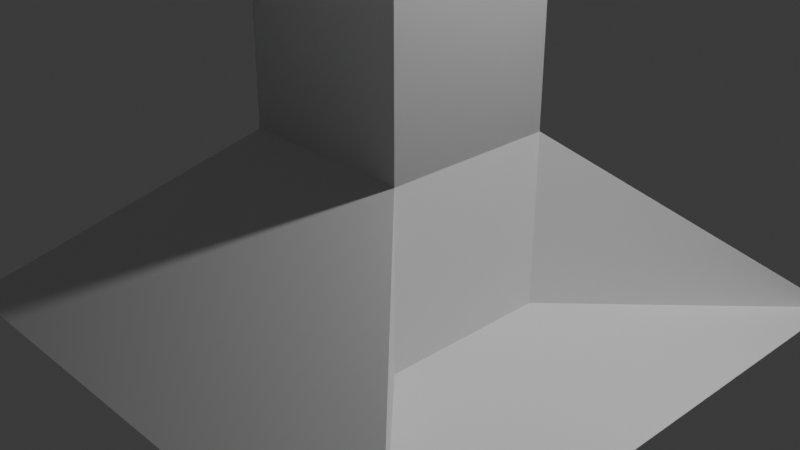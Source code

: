 # Source: aweczkanaulice.blend  (saved by Blender 4.3.34; exported with 4.5.12 LTS)
import bpy
from mathutils import Matrix  # noqa: F401  (used for matrix-valued properties, if any)

bpy.ops.wm.read_factory_settings(use_empty=True)
scene = bpy.context.scene
scene.name = 'Scene'

# ---- collections
col_collection = bpy.data.collections.new('Collection'); scene.collection.children.link(col_collection)

# ---- materials (node trees are filled in below, after node groups)
mat_material = bpy.data.materials.new('Material')
mat_material.alpha_threshold = 0.0
mat_material.roughness = 0.5
mat_material.line_color = (0.0, 0.0, 0.0, 1.0)

# ---- material node trees
mat_material.use_nodes = True; mat_material.node_tree.nodes.clear()
_N = mat_material.node_tree.nodes; _L = mat_material.node_tree.links
n0 = _N.new('ShaderNodeOutputMaterial'); n0.name = 'Material Output'; n0.location = (300, 300)
n1 = _N.new('ShaderNodeBsdfPrincipled'); n1.name = 'Principled BSDF'; n1.location = (10, 300)
n1.inputs[3].default_value = 1.45
_L.new(n1.outputs[0], n0.inputs[0])
n0.is_active_output = True

# ---- world
world_world = bpy.data.worlds.new('World'); scene.world = world_world
world_world.use_nodes = True; world_world.node_tree.nodes.clear()
_N = world_world.node_tree.nodes; _L = world_world.node_tree.links
n0 = _N.new('ShaderNodeOutputWorld'); n0.name = 'World Output'; n0.location = (300, 300)
n1 = _N.new('ShaderNodeBackground'); n1.name = 'Background'; n1.location = (10, 300)
n1.inputs[0].default_value = (0.05088, 0.05088, 0.05088, 1.0)
_L.new(n1.outputs[0], n0.inputs[0])
n0.is_active_output = True
world_world.color = (0.05088, 0.05088, 0.05088)
world_world.sun_shadow_jitter_overblur = 0.0

# ---- cameras
cam_camera = bpy.data.cameras.new('Camera')
cam_camera.clip_end = 100.0
cam_camera.ortho_scale = 7.314

# ---- lights
light_light = bpy.data.lights.new('Light', 'POINT')
light_light.energy = 1000.0
light_light.shadow_soft_size = 0.1

# ---- meshes
me_cube = bpy.data.meshes.new('Cube')
me_cube.from_pydata([(0.9646, 0.9646, 0.9646), (3.194, 3.194, -0.9646), (0.9646, -0.9646, 0.9646), (3.194, -3.194, -0.9646), (-0.9668, 0.9627, 0.9627), (-3.192, 3.188, -0.9627), (-0.9668, -0.9627, 0.9627), (-3.192, -3.188, -0.9627), (0.9646, 0.9646, 0.9646), (0.9646, 0.9646, -0.9646), (0.9646, -0.9646, 0.9646), (0.9646, -0.9646, -0.9646), (0.9646, 0.8805, 0.8805), (0.9646, 0.8805, -0.8805), (0.9646, -0.8805, 0.8805), (0.9646, -0.8805, -0.8805), (0.9596, -0.9646, 6.038), (-0.9718, -0.9627, 6.036), (0.9596, 0.9646, 6.038), (-0.9718, 0.9627, 6.036), (0.9646, 0.9646, 0.9646), (3.194, 3.194, -0.9646), (0.9646, -0.9646, 0.9646), (3.194, -3.194, -0.9646), (0.9646, 0.9646, 0.9646), (0.9646, 0.9646, -0.9646), (0.9646, -0.9646, 0.9646), (0.9646, -0.9646, -0.9646), (0.9596, -0.9646, 6.038), (-0.9718, -0.9627, 6.036), (0.9596, 0.9646, 6.038), (-0.9718, 0.9627, 6.036), (0.9312, -0.9646, 34.78), (-1.0, -0.9627, 34.78), (0.9312, 0.9646, 34.78), (-1.0, 0.9627, 34.78), (0.9646, -37.01, 0.9646), (3.194, -34.78, -0.9646), (0.9646, -38.94, 0.9646), (3.194, -41.17, -0.9646), (-0.9668, -37.01, 0.9627), (-3.192, -34.79, -0.9627), (-0.9668, -38.94, 0.9627), (-3.192, -41.16, -0.9627), (0.9646, -37.01, 0.9646), (0.9646, -37.01, -0.9646), (0.9646, -38.94, 0.9646), (0.9646, -38.94, -0.9646), (0.9646, -37.09, 0.8805), (0.9646, -37.09, -0.8805), (0.9646, -38.85, 0.8805), (0.9646, -38.85, -0.8805), (0.9596, -38.94, 6.038), (-0.9718, -38.94, 6.036), (0.9596, -37.01, 6.038), (-0.9718, -37.01, 6.036), (0.9646, -37.01, 0.9646), (3.194, -34.78, -0.9646), (0.9646, -38.94, 0.9646), (3.194, -41.17, -0.9646), (0.9646, -37.01, 0.9646), (0.9646, -37.01, -0.9646), (0.9646, -38.94, 0.9646), (0.9646, -38.94, -0.9646), (0.9596, -38.94, 6.038), (-0.9718, -38.94, 6.036), (0.9596, -37.01, 6.038), (-0.9718, -37.01, 6.036), (0.9312, -38.94, 34.78), (-1.0, -38.94, 34.78), (0.9312, -37.01, 34.78), (-1.0, -37.01, 34.78), (0.9312, -0.9646, 34.78), (-1.0, -0.9627, 34.78), (0.9312, 0.9646, 34.78), (-1.0, 0.9627, 34.78), (0.9312, -38.94, 34.78), (-1.0, -38.94, 34.78), (0.9312, -37.01, 34.78), (-1.0, -37.01, 34.78), (0.9312, -0.9646, 34.78), (-1.0, -0.9627, 34.78), (0.9312, 0.9646, 34.78), (-1.0, 0.9627, 34.78), (0.9282, -38.94, 37.82), (-1.003, -38.94, 37.82), (0.9282, -37.01, 37.82), (-1.003, -37.01, 37.82), (0.9282, -0.9646, 37.82), (-1.003, -0.9627, 37.82), (0.9282, 0.9646, 37.82), (-1.003, 0.9627, 37.82), (0.9312, -38.94, 34.78), (-1.0, -38.94, 34.78), (-1.0, -37.01, 34.78), (0.9312, -37.01, 34.78), (0.9312, -0.9646, 34.78), (-1.0, -0.9627, 34.78), (-1.0, 0.9627, 34.78), (0.9312, 0.9646, 34.78), (0.9282, -38.94, 37.82), (-1.003, -38.94, 37.82), (-1.003, -37.01, 37.82), (0.9282, -37.01, 37.82), (0.9282, -0.9646, 37.82), (-1.003, -0.9627, 37.82), (-1.003, 0.9627, 37.82), (0.9282, 0.9646, 37.82), (118.0, -38.94, 34.9), (116.1, -38.94, 34.9), (116.1, -37.01, 34.9), (118.0, -37.01, 34.9), (118.0, -0.9646, 34.9), (116.1, -0.9627, 34.9), (116.1, 0.9627, 34.9), (118.0, 0.9646, 34.9), (118.0, -38.94, 37.94), (116.1, -38.94, 37.94), (116.1, -37.01, 37.94), (118.0, -37.01, 37.94), (118.0, -0.9646, 37.94), (116.1, -0.9627, 37.94), (116.1, 0.9627, 37.94), (118.0, 0.9646, 37.94), (0.9282, 0.9646, 37.82), (0.9312, 0.9646, 34.78), (0.9282, -0.9646, 37.82), (0.9312, -0.9646, 34.78), (118.0, 0.9646, 37.94), (118.0, 0.9646, 34.9), (118.0, -0.9646, 37.94), (118.0, -0.9646, 34.9), (-1.003, -29.83, 37.82), (-1.0, -29.83, 34.78), (0.9312, -31.76, 34.78), (0.9282, -31.76, 37.82), (116.1, -29.83, 37.94), (116.1, -29.83, 34.9), (118.0, -31.76, 34.9), (118.0, -31.76, 37.94), (0.9282, 8.141, 37.82), (0.9312, 8.141, 34.78), (0.9282, 6.212, 37.82), (0.9312, 6.212, 34.78), (118.0, 8.141, 37.94), (118.0, 8.141, 34.9), (118.0, 6.212, 37.94), (118.0, 6.212, 34.9), (0.9312, -29.76, 34.78), (0.9282, -29.76, 37.82), (118.0, -29.76, 34.9), (118.0, -29.76, 37.94), (-1.0, 8.017, 34.78), (-1.003, 8.017, 37.82), (116.1, 8.017, 34.9), (116.1, 8.017, 37.94), (0.9312, -29.76, 34.78), (0.9282, -29.76, 37.82), (118.0, -29.76, 34.9), (118.0, -29.76, 37.94), (0.9282, -0.9646, 37.82), (-1.003, -0.9627, 37.82), (0.9282, 0.9646, 37.82), (-1.003, 0.9627, 37.82), (-1.0, -10.01, 34.78), (-1.003, -10.01, 37.82), (-1.003, -8.08, 37.82), (116.1, -10.01, 34.9), (116.1, -10.01, 37.94), (116.1, -8.08, 37.94), (0.9282, -8.078, 37.82), (0.9282, -10.01, 37.82), (0.9312, -10.01, 34.78), (118.0, -8.078, 37.94), (118.0, -10.01, 37.94), (118.0, -10.01, 34.9), (0.9282, -0.9023, 37.82), (0.9312, -0.9023, 34.78), (0.9282, -2.831, 37.82), (0.9312, -2.831, 34.78), (118.0, -0.9023, 37.94), (118.0, -0.9023, 34.9), (118.0, -2.831, 37.94), (118.0, -2.831, 34.9), (-1.003, -1.026, 37.82), (116.1, -1.026, 37.94), (-1.0, -18.87, 34.78), (-1.003, -18.87, 37.82), (-1.003, -16.95, 37.82), (116.1, -18.87, 34.9), (116.1, -18.87, 37.94), (116.1, -16.95, 37.94), (0.9282, -16.94, 37.82), (0.9282, -18.87, 37.82), (0.9312, -18.87, 34.78), (118.0, -16.94, 37.94), (118.0, -18.87, 37.94), (118.0, -18.87, 34.9), (0.9282, -9.768, 37.82), (0.9312, -9.768, 34.78), (0.9282, -11.7, 37.82), (0.9312, -11.7, 34.78), (118.0, -9.768, 37.94), (118.0, -9.768, 34.9), (118.0, -11.7, 37.94), (118.0, -11.7, 34.9), (-1.003, -9.892, 37.82), (116.1, -9.892, 37.94), (-1.0, -26.89, 34.78), (-1.003, -26.89, 37.82), (-1.003, -24.96, 37.82), (116.1, -26.89, 34.9), (116.1, -26.89, 37.94), (116.1, -24.96, 37.94), (0.9282, -24.96, 37.82), (0.9282, -26.89, 37.82), (0.9312, -26.89, 34.78), (118.0, -24.96, 37.94), (118.0, -26.89, 37.94), (118.0, -26.89, 34.9), (0.9282, -17.78, 37.82), (0.9312, -17.78, 34.78), (0.9282, -19.71, 37.82), (0.9312, -19.71, 34.78), (118.0, -17.78, 37.94), (118.0, -17.78, 34.9), (118.0, -19.71, 37.94), (118.0, -19.71, 34.9), (-1.003, -17.91, 37.82), (116.1, -17.91, 37.94), (-1.0, -35.33, 34.78), (-1.003, -35.33, 37.82), (-1.003, -33.4, 37.82), (116.1, -35.33, 34.9), (116.1, -35.33, 37.94), (116.1, -33.4, 37.94), (0.9282, -33.4, 37.82), (0.9282, -35.33, 37.82), (0.9312, -35.33, 34.78), (118.0, -33.4, 37.94), (118.0, -35.33, 37.94), (118.0, -35.33, 34.9), (0.9282, -26.22, 37.82), (0.9312, -26.22, 34.78), (0.9282, -28.15, 37.82), (0.9312, -28.15, 34.78), (118.0, -26.22, 37.94), (118.0, -26.22, 34.9), (118.0, -28.15, 37.94), (118.0, -28.15, 34.9), (-1.003, -26.35, 37.82), (116.1, -26.35, 37.94), (117.9, -37.01, 0.9646), (120.1, -34.78, -0.9646), (117.9, -38.94, 0.9646), (120.1, -41.17, -0.9646), (115.9, -37.01, 0.9627), (113.7, -34.79, -0.9627), (115.9, -38.94, 0.9627), (113.7, -41.16, -0.9627), (117.9, -37.01, 0.9646), (117.9, -37.01, -0.9646), (117.9, -38.94, 0.9646), (117.9, -38.94, -0.9646), (117.9, -37.09, 0.8805), (117.9, -37.09, -0.8805), (117.9, -38.85, 0.8805), (117.9, -38.85, -0.8805), (117.9, -38.94, 6.038), (115.9, -38.94, 6.036), (117.9, -37.01, 6.038), (115.9, -37.01, 6.036), (117.9, -37.01, 0.9646), (120.1, -34.78, -0.9646), (117.9, -38.94, 0.9646), (120.1, -41.17, -0.9646), (117.9, -37.01, 0.9646), (117.9, -37.01, -0.9646), (117.9, -38.94, 0.9646), (117.9, -38.94, -0.9646), (117.9, -38.94, 6.038), (115.9, -38.94, 6.036), (117.9, -37.01, 6.038), (117.8, -38.94, 34.78), (115.9, -38.94, 34.78), (117.8, -37.01, 34.78), (117.9, 0.7739, 0.9646), (120.1, 3.003, -0.9646), (117.9, -1.155, 0.9646), (120.1, -3.385, -0.9646), (115.9, 0.772, 0.9627), (113.7, 2.997, -0.9627), (115.9, -1.153, 0.9627), (113.7, -3.378, -0.9627), (117.9, 0.7739, 0.9646), (117.9, 0.7739, -0.9646), (117.9, -1.155, 0.9646), (117.9, -1.155, -0.9646), (117.9, 0.6899, 0.8805), (117.9, 0.6899, -0.8805), (117.9, -1.071, 0.8805), (117.9, -1.071, -0.8805), (117.9, -1.155, 6.038), (115.9, -1.153, 6.036), (117.9, 0.7739, 6.038), (115.9, 0.772, 6.036), (117.9, 0.7739, 0.9646), (120.1, 3.003, -0.9646), (117.9, -1.155, 0.9646), (120.1, -3.385, -0.9646), (117.9, 0.7739, 0.9646), (117.9, 0.7739, -0.9646), (117.9, -1.155, 0.9646), (117.9, -1.155, -0.9646), (117.9, -1.155, 6.038), (115.9, -1.153, 6.036), (117.9, 0.7739, 6.038), (117.8, -1.155, 34.78), (115.9, -1.153, 34.78), (117.8, 0.7739, 34.78), (0.9646, 0.9646, 0.9646), (0.9646, -0.9646, 0.9646), (-0.9668, 0.9627, 0.9627), (-0.9668, -0.9627, 0.9627), (0.9596, -0.9646, 6.038), (-0.9718, -0.9627, 6.036), (0.9596, 0.9646, 6.038), (-0.9718, 0.9627, 6.036), (0.9646, 0.9646, 0.9646), (0.9646, -0.9646, 0.9646), (-0.9668, 0.9627, 0.9627), (-0.9668, -0.9627, 0.9627), (0.9596, -0.9646, 6.038), (-0.9718, -0.9627, 6.036), (0.9596, 0.9646, 6.038), (-0.9718, 0.9627, 6.036), (0.9646, 0.9646, 0.9646), (0.9646, -0.9646, 0.9646), (-0.9668, 0.9627, 0.9627), (-0.9668, -0.9627, 0.9627), (0.9596, -0.9646, 6.038), (-0.9718, -0.9627, 6.036), (0.9596, 0.9646, 6.038), (-0.9718, 0.9627, 6.036), (0.9646, 0.9646, 0.9646), (0.9646, -0.9646, 0.9646), (-0.9668, 0.9627, 0.9627), (-0.9668, -0.9627, 0.9627), (0.9596, -0.9646, 6.038), (-0.9718, -0.9627, 6.036), (0.9596, 0.9646, 6.038), (-0.9718, 0.9627, 6.036), (0.9282, -38.94, 37.82), (-1.003, -38.94, 37.82), (0.9282, -37.01, 37.82), (-1.003, -37.01, 37.82), (0.9282, -38.94, 37.82), (-1.003, -38.94, 37.82), (0.9282, -37.01, 37.82), (-1.003, -37.01, 37.82), (117.9, -38.94, 37.82), (115.9, -38.94, 37.82), (117.9, -37.01, 37.82), (115.9, -37.01, 37.82), (117.9, -38.94, 37.82), (115.9, -38.94, 37.82), (117.9, -37.01, 37.82), (115.9, -37.01, 37.82), (0.9053, -38.94, 60.98), (-1.026, -38.94, 60.97), (0.9053, -37.01, 60.98), (-1.026, -37.01, 60.97), (117.8, -38.94, 60.98), (115.9, -38.94, 60.97), (117.8, -37.01, 60.98), (115.9, -37.01, 60.97), (117.8, -38.94, 60.98), (115.9, -38.94, 60.97), (117.8, -37.01, 60.98), (115.9, -37.01, 60.97), (0.9053, -38.94, 60.98), (-1.026, -38.94, 60.97), (0.9053, -37.01, 60.98), (-1.026, -37.01, 60.97), (117.8, -38.94, 65.6), (115.9, -38.94, 65.6), (117.8, -37.01, 65.6), (115.9, -37.01, 65.6), (0.9008, -38.94, 65.6), (-1.031, -38.94, 65.6), (0.9008, -37.01, 65.6), (-1.031, -37.01, 65.6), (115.9, -38.94, 60.97), (115.9, -37.01, 60.97), (0.7758, -37.01, 60.97), (0.7758, -38.94, 60.97), (115.9, -38.94, 65.6), (115.9, -37.01, 65.6), (0.7713, -37.01, 65.61), (0.7713, -38.94, 65.61), (115.8, -37.01, 60.97), (115.8, -38.94, 60.97), (115.8, -37.01, 65.61), (115.8, -38.94, 65.61), (0.7758, -37.01, 55.45), (0.7758, -38.94, 55.45), (0.7713, -37.01, 60.09), (0.7713, -38.94, 60.09), (115.8, -37.01, 55.45), (115.8, -38.94, 55.45), (115.8, -37.01, 60.09), (115.8, -38.94, 60.09), (0.7758, -37.01, 49.79), (0.7758, -38.94, 49.79), (0.7713, -37.01, 54.43), (0.7713, -38.94, 54.43), (115.8, -37.01, 49.79), (115.8, -38.94, 49.79), (115.8, -37.01, 54.43), (115.8, -38.94, 54.43), (0.7758, -37.01, 49.79), (0.7758, -38.94, 49.79), (0.7713, -37.01, 54.43), (0.7713, -38.94, 54.43), (115.8, -37.01, 49.79), (115.8, -38.94, 49.79), (115.8, -37.01, 54.43), (115.8, -38.94, 54.43), (0.7758, -37.01, 49.79), (0.7758, -38.94, 49.79), (0.7713, -37.01, 54.43), (0.7713, -38.94, 54.43), (115.8, -37.01, 49.79), (115.8, -38.94, 49.79), (115.8, -37.01, 54.43), (115.8, -38.94, 54.43), (0.7758, -37.01, 43.12), (0.7758, -38.94, 43.12), (0.7713, -37.01, 47.75), (0.7713, -38.94, 47.75), (115.8, -37.01, 43.12), (115.8, -38.94, 43.12), (115.8, -37.01, 47.75), (115.8, -38.94, 47.75)], [], [(4, 6, 17, 19), (3, 2, 6, 7), (7, 6, 4, 5), (5, 1, 3, 7), (11, 10, 26, 27), (5, 4, 0, 1), (10, 11, 15, 14), (1, 0, 20, 21), (3, 1, 9, 11), (0, 2, 10, 8), (13, 12, 14, 15), (8, 10, 14, 12), (9, 8, 12, 13), (11, 9, 13, 15), (18, 19, 31, 30), (2, 0, 18, 16), (0, 4, 19, 18), (6, 2, 16, 17), (22, 23, 27, 26), (21, 20, 24, 25), (0, 8, 24, 20), (3, 11, 27, 23), (8, 9, 25, 24), (9, 1, 21, 25), (10, 2, 22, 26), (2, 3, 23, 22), (30, 31, 35, 34), (16, 18, 30, 28), (19, 17, 29, 31), (17, 16, 28, 29), (70, 71, 79, 78), (28, 30, 34, 32), (31, 29, 33, 35), (29, 28, 32, 33), (39, 38, 42, 43), (43, 42, 40, 41), (41, 37, 39, 43), (41, 40, 36, 37), (46, 47, 51, 50), (39, 37, 45, 47), (49, 48, 50, 51), (44, 46, 50, 48), (45, 44, 48, 49), (47, 45, 49, 51), (38, 36, 54, 52), (36, 40, 55, 54), (42, 38, 52, 53), (58, 59, 63, 62), (57, 56, 60, 61), (66, 67, 71, 70), (34, 35, 75, 74), (64, 66, 70, 68), (67, 65, 69, 71), (65, 64, 68, 69), (75, 73, 81, 83), (80, 82, 90, 88), (32, 34, 74, 72), (68, 70, 78, 76), (35, 33, 73, 75), (71, 69, 77, 79), (33, 32, 72, 73), (69, 68, 76, 77), (82, 83, 98, 99), (73, 72, 80, 81), (74, 75, 83, 82), (72, 74, 82, 80), (84, 86, 354, 352), (91, 89, 161, 163), (79, 77, 85, 87), (77, 76, 92, 93), (83, 81, 89, 91), (90, 82, 99, 107), (83, 91, 106, 98), (76, 78, 86, 84), (98, 106, 153, 152), (103, 95, 111, 119), (93, 92, 108, 109), (106, 107, 123, 122), (80, 88, 104, 96), (87, 86, 103, 102), (85, 77, 93, 101), (88, 89, 105, 104), (79, 87, 102, 94), (78, 79, 94, 95), (76, 84, 100, 92), (89, 81, 97, 105), (81, 80, 96, 97), (91, 90, 107, 106), (84, 85, 101, 100), (86, 78, 95, 103), (115, 114, 122, 123), (109, 108, 116, 117), (111, 110, 118, 119), (113, 112, 120, 121), (95, 94, 110, 111), (96, 104, 126, 127), (97, 96, 112, 113), (99, 115, 129, 125), (99, 98, 114, 115), (101, 93, 109, 117), (100, 101, 117, 116), (102, 118, 136, 132), (102, 103, 119, 118), (125, 129, 145, 141), (104, 105, 121, 120), (105, 97, 113, 121), (100, 116, 139, 135), (128, 124, 140, 144), (115, 123, 128, 129), (104, 120, 130, 126), (123, 107, 124, 128), (112, 96, 127, 131), (107, 99, 125, 124), (120, 112, 131, 130), (133, 132, 136, 137), (139, 138, 150, 151), (140, 141, 145, 144), (143, 142, 146, 147), (110, 94, 133, 137), (131, 127, 143, 147), (126, 130, 146, 142), (94, 102, 132, 133), (124, 125, 141, 140), (92, 100, 135, 134), (108, 92, 134, 138), (127, 126, 142, 143), (129, 128, 144, 145), (118, 110, 137, 136), (130, 131, 147, 146), (116, 108, 138, 139), (151, 150, 158, 159), (134, 135, 149, 148), (135, 139, 151, 149), (138, 134, 148, 150), (152, 153, 155, 154), (122, 114, 154, 155), (106, 122, 155, 153), (114, 98, 152, 154), (156, 157, 159, 158), (150, 148, 156, 158), (148, 149, 157, 156), (149, 151, 159, 157), (162, 163, 161, 160), (89, 88, 160, 161), (90, 91, 163, 162), (88, 90, 162, 160), (165, 164, 167, 168), (173, 170, 176, 180), (176, 177, 181, 180), (175, 172, 179, 183), (171, 174, 182, 178), (172, 171, 178, 179), (166, 169, 185, 184), (187, 186, 189, 190), (195, 192, 198, 202), (198, 199, 203, 202), (197, 194, 201, 205), (193, 196, 204, 200), (194, 193, 200, 201), (188, 191, 207, 206), (209, 208, 211, 212), (217, 214, 220, 224), (220, 221, 225, 224), (219, 216, 223, 227), (215, 218, 226, 222), (216, 215, 222, 223), (210, 213, 229, 228), (231, 230, 233, 234), (239, 236, 242, 246), (242, 243, 247, 246), (241, 238, 245, 249), (237, 240, 248, 244), (238, 237, 244, 245), (232, 235, 251, 250), (255, 254, 258, 259), (259, 258, 256, 257), (257, 253, 255, 259), (255, 253, 261, 263), (265, 264, 266, 267), (260, 262, 266, 264), (254, 252, 270, 268), (252, 256, 271, 270), (258, 254, 268, 269), (274, 275, 279, 278), (273, 272, 276, 277), (280, 282, 285, 283), (281, 280, 283, 284), (289, 288, 292, 293), (293, 292, 290, 291), (291, 287, 289, 293), (289, 287, 295, 297), (299, 298, 300, 301), (294, 296, 300, 298), (288, 286, 304, 302), (286, 290, 305, 304), (292, 288, 302, 303), (308, 309, 313, 312), (307, 306, 310, 311), (314, 316, 319, 317), (315, 314, 317, 318), (322, 323, 325, 327), (321, 320, 326, 324), (320, 322, 327, 326), (323, 321, 324, 325), (330, 331, 333, 335), (329, 328, 334, 332), (328, 330, 335, 334), (331, 329, 332, 333), (338, 339, 341, 343), (337, 336, 342, 340), (336, 338, 343, 342), (339, 337, 340, 341), (346, 347, 349, 351), (345, 344, 350, 348), (344, 346, 351, 350), (347, 345, 348, 349), (355, 353, 357, 359), (87, 85, 353, 355), (85, 84, 352, 353), (86, 87, 355, 354), (358, 359, 371, 370), (353, 352, 356, 357), (354, 355, 359, 358), (352, 354, 358, 356), (362, 360, 361, 363), (367, 365, 373, 375), (363, 361, 365, 367), (361, 360, 364, 365), (362, 363, 367, 366), (360, 362, 366, 364), (370, 371, 383, 382), (374, 375, 379, 378), (365, 364, 372, 373), (356, 358, 370, 368), (366, 367, 375, 374), (364, 366, 374, 372), (359, 357, 369, 371), (357, 356, 368, 369), (382, 383, 391, 390), (372, 374, 378, 376), (375, 373, 377, 379), (373, 372, 376, 377), (379, 377, 392, 393), (368, 370, 382, 380), (371, 369, 381, 383), (369, 368, 380, 381), (386, 387, 385, 384), (390, 391, 389, 388), (377, 376, 384, 385), (377, 385, 396, 392), (378, 379, 387, 386), (376, 378, 386, 384), (383, 381, 389, 391), (381, 380, 388, 389), (393, 392, 396, 397), (398, 399, 403, 402), (380, 382, 394, 395), (388, 380, 395, 399), (385, 387, 397, 396), (382, 390, 398, 394), (387, 379, 393, 397), (390, 388, 399, 398), (401, 400, 402, 403), (395, 394, 400, 401), (394, 398, 402, 400), (399, 395, 401, 403), (406, 407, 411, 410), (405, 404, 408, 409), (404, 406, 410, 408), (407, 405, 409, 411), (414, 415, 419, 418), (413, 412, 416, 417), (412, 414, 418, 416), (415, 413, 417, 419), (422, 423, 427, 426), (421, 420, 424, 425), (420, 422, 426, 424), (423, 421, 425, 427), (430, 431, 435, 434), (429, 428, 432, 433), (428, 430, 434, 432), (431, 429, 433, 435), (438, 439, 443, 442), (437, 436, 440, 441), (436, 438, 442, 440), (439, 437, 441, 443)])
_uv = me_cube.uv_layers.new(name='UVMap')
_uv.uv.foreach_set('vector', [0.625, 0.25, 0.625, 0.0, 0.625, 0.0, 0.625, 0.25, 0.375, 0.75, 0.625, 0.75, 0.625, 1.0, 0.375, 1.0, 0.375, 0.0, 0.625, 0.0, 0.625, 0.25, 0.375, 0.25, 0.125, 0.5, 0.375, 0.5, 0.375, 0.75, 0.125, 0.75, 0.375, 0.75, 0.625, 0.75, 0.625, 0.75, 0.375, 0.75, 0.375, 0.25, 0.625, 0.25, 0.625, 0.5, 0.375, 0.5, 0.625, 0.75, 0.375, 0.75, 0.375, 0.75, 0.625, 0.75, 0.375, 0.5, 0.625, 0.5, 0.625, 0.5, 0.375, 0.5, 0.375, 0.75, 0.375, 0.5, 0.375, 0.5, 0.375, 0.75, 0.625, 0.5, 0.625, 0.75, 0.625, 0.75, 0.625, 0.5, 0.375, 0.5, 0.625, 0.5, 0.625, 0.75, 0.375, 0.75, 0.625, 0.5, 0.625, 0.75, 0.625, 0.75, 0.625, 0.5, 0.375, 0.5, 0.625, 0.5, 0.625, 0.5, 0.375, 0.5, 0.375, 0.75, 0.375, 0.5, 0.375, 0.5, 0.375, 0.75, 0.625, 0.5, 0.625, 0.25, 0.625, 0.25, 0.625, 0.5, 0.625, 0.75, 0.625, 0.5, 0.625, 0.5, 0.625, 0.75, 0.625, 0.5, 0.625, 0.25, 0.625, 0.25, 0.625, 0.5, 0.625, 1.0, 0.625, 0.75, 0.625, 0.75, 0.625, 1.0, 0.625, 0.75, 0.375, 0.75, 0.375, 0.75, 0.625, 0.75, 0.375, 0.5, 0.625, 0.5, 0.625, 0.5, 0.375, 0.5, 0.625, 0.5, 0.625, 0.5, 0.625, 0.5, 0.625, 0.5, 0.375, 0.75, 0.375, 0.75, 0.375, 0.75, 0.375, 0.75, 0.625, 0.5, 0.375, 0.5, 0.375, 0.5, 0.625, 0.5, 0.375, 0.5, 0.375, 0.5, 0.375, 0.5, 0.375, 0.5, 0.625, 0.75, 0.625, 0.75, 0.625, 0.75, 0.625, 0.75, 0.625, 0.75, 0.375, 0.75, 0.375, 0.75, 0.625, 0.75, 0.625, 0.5, 0.625, 0.25, 0.625, 0.25, 0.625, 0.5, 0.625, 0.75, 0.625, 0.5, 0.625, 0.5, 0.625, 0.75, 0.625, 0.25, 0.625, 0.0, 0.625, 0.0, 0.625, 0.25, 0.625, 1.0, 0.625, 0.75, 0.625, 0.75, 0.625, 1.0, 0.625, 0.5, 0.625, 0.25, 0.625, 0.25, 0.625, 0.5, 0.625, 0.75, 0.625, 0.5, 0.625, 0.5, 0.625, 0.75, 0.625, 0.25, 0.625, 0.0, 0.625, 0.0, 0.625, 0.25, 0.625, 1.0, 0.625, 0.75, 0.625, 0.75, 0.625, 1.0, 0.375, 0.75, 0.625, 0.75, 0.625, 1.0, 0.375, 1.0, 0.375, 0.0, 0.625, 0.0, 0.625, 0.25, 0.375, 0.25, 0.125, 0.5, 0.375, 0.5, 0.375, 0.75, 0.125, 0.75, 0.375, 0.25, 0.625, 0.25, 0.625, 0.5, 0.375, 0.5, 0.625, 0.75, 0.375, 0.75, 0.375, 0.75, 0.625, 0.75, 0.375, 0.75, 0.375, 0.5, 0.375, 0.5, 0.375, 0.75, 0.375, 0.5, 0.625, 0.5, 0.625, 0.75, 0.375, 0.75, 0.625, 0.5, 0.625, 0.75, 0.625, 0.75, 0.625, 0.5, 0.375, 0.5, 0.625, 0.5, 0.625, 0.5, 0.375, 0.5, 0.375, 0.75, 0.375, 0.5, 0.375, 0.5, 0.375, 0.75, 0.625, 0.75, 0.625, 0.5, 0.625, 0.5, 0.625, 0.75, 0.625, 0.5, 0.625, 0.25, 0.625, 0.25, 0.625, 0.5, 0.625, 1.0, 0.625, 0.75, 0.625, 0.75, 0.625, 1.0, 0.625, 0.75, 0.375, 0.75, 0.375, 0.75, 0.625, 0.75, 0.375, 0.5, 0.625, 0.5, 0.625, 0.5, 0.375, 0.5, 0.625, 0.5, 0.625, 0.25, 0.625, 0.25, 0.625, 0.5, 0.625, 0.5, 0.625, 0.25, 0.625, 0.25, 0.625, 0.5, 0.625, 0.75, 0.625, 0.5, 0.625, 0.5, 0.625, 0.75, 0.625, 0.25, 0.625, 0.0, 0.625, 0.0, 0.625, 0.25, 0.625, 1.0, 0.625, 0.75, 0.625, 0.75, 0.625, 1.0, 0.625, 0.25, 0.625, 0.0, 0.625, 0.0, 0.625, 0.25, 0.625, 0.75, 0.625, 0.5, 0.625, 0.5, 0.625, 0.75, 0.625, 0.75, 0.625, 0.5, 0.625, 0.5, 0.625, 0.75, 0.625, 0.75, 0.625, 0.5, 0.625, 0.5, 0.625, 0.75, 0.625, 0.25, 0.625, 0.0, 0.625, 0.0, 0.625, 0.25, 0.625, 0.25, 0.625, 0.0, 0.625, 0.0, 0.625, 0.25, 0.625, 1.0, 0.625, 0.75, 0.625, 0.75, 0.625, 1.0, 0.625, 1.0, 0.625, 0.75, 0.625, 0.75, 0.625, 1.0, 0.625, 0.5, 0.625, 0.25, 0.625, 0.25, 0.625, 0.5, 0.625, 1.0, 0.625, 0.75, 0.625, 0.75, 0.625, 1.0, 0.625, 0.5, 0.625, 0.25, 0.625, 0.25, 0.625, 0.5, 0.625, 0.75, 0.625, 0.5, 0.625, 0.5, 0.625, 0.75, 0.625, 0.75, 0.625, 0.5, 0.625, 0.5, 0.625, 0.75, 0.625, 0.25, 0.625, 0.0, 0.625, 0.0, 0.625, 0.25, 0.625, 0.25, 0.625, 0.0, 0.625, 0.0, 0.625, 0.25, 0.625, 1.0, 0.625, 0.75, 0.625, 0.75, 0.625, 1.0, 0.625, 0.25, 0.625, 0.0, 0.625, 0.0, 0.625, 0.25, 0.625, 0.5, 0.625, 0.5, 0.625, 0.5, 0.625, 0.5, 0.625, 0.25, 0.625, 0.25, 0.625, 0.25, 0.625, 0.25, 0.625, 0.75, 0.625, 0.5, 0.625, 0.5, 0.625, 0.75, 0.625, 0.25, 0.625, 0.25, 0.625, 0.25, 0.625, 0.25, 0.625, 0.5, 0.625, 0.5, 0.625, 0.5, 0.625, 0.5, 0.625, 1.0, 0.625, 0.75, 0.625, 0.75, 0.625, 1.0, 0.875, 0.5, 0.625, 0.5, 0.625, 0.5, 0.875, 0.5, 0.625, 0.75, 0.625, 0.75, 0.625, 0.75, 0.625, 0.75, 0.875, 0.5, 0.625, 0.5, 0.625, 0.5, 0.875, 0.5, 0.625, 0.0, 0.625, 0.0, 0.625, 0.0, 0.625, 0.0, 0.625, 0.75, 0.875, 0.75, 0.875, 0.75, 0.625, 0.75, 0.625, 0.25, 0.625, 0.25, 0.625, 0.25, 0.625, 0.25, 0.625, 0.5, 0.625, 0.25, 0.625, 0.25, 0.625, 0.5, 0.625, 0.75, 0.625, 0.75, 0.625, 0.75, 0.625, 0.75, 0.625, 0.0, 0.625, 0.0, 0.625, 0.0, 0.625, 0.0, 0.625, 1.0, 0.625, 0.75, 0.625, 0.75, 0.625, 1.0, 0.875, 0.5, 0.625, 0.5, 0.625, 0.5, 0.875, 0.5, 0.625, 0.75, 0.875, 0.75, 0.875, 0.75, 0.625, 0.75, 0.625, 0.5, 0.625, 0.5, 0.625, 0.5, 0.625, 0.5, 0.625, 0.5, 0.625, 0.25, 0.625, 0.25, 0.625, 0.5, 0.625, 1.0, 0.625, 0.75, 0.625, 0.75, 0.625, 1.0, 0.625, 0.5, 0.625, 0.25, 0.625, 0.25, 0.625, 0.5, 0.625, 1.0, 0.625, 0.75, 0.625, 0.75, 0.625, 1.0, 0.625, 0.5, 0.625, 0.25, 0.625, 0.25, 0.625, 0.5, 0.625, 0.75, 0.625, 0.75, 0.625, 0.75, 0.625, 0.75, 0.625, 1.0, 0.625, 0.75, 0.625, 0.75, 0.625, 1.0, 0.625, 0.5, 0.625, 0.5, 0.625, 0.5, 0.625, 0.5, 0.625, 0.5, 0.625, 0.25, 0.625, 0.25, 0.625, 0.5, 0.625, 0.0, 0.625, 0.0, 0.625, 0.0, 0.625, 0.0, 0.625, 0.75, 0.875, 0.75, 0.875, 0.75, 0.625, 0.75, 0.875, 0.5, 0.875, 0.5, 0.875, 0.5, 0.875, 0.5, 0.875, 0.5, 0.625, 0.5, 0.625, 0.5, 0.875, 0.5, 0.625, 0.5, 0.625, 0.5, 0.625, 0.5, 0.625, 0.5, 0.625, 0.75, 0.875, 0.75, 0.875, 0.75, 0.625, 0.75, 0.625, 0.0, 0.625, 0.0, 0.625, 0.0, 0.625, 0.0, 0.625, 0.75, 0.625, 0.75, 0.625, 0.75, 0.625, 0.75, 0.625, 0.5, 0.625, 0.5, 0.625, 0.5, 0.625, 0.5, 0.625, 0.5, 0.625, 0.5, 0.625, 0.5, 0.625, 0.5, 0.625, 0.75, 0.625, 0.75, 0.625, 0.75, 0.625, 0.75, 0.625, 0.5, 0.625, 0.5, 0.625, 0.5, 0.625, 0.5, 0.625, 0.75, 0.625, 0.75, 0.625, 0.75, 0.625, 0.75, 0.625, 0.5, 0.625, 0.5, 0.625, 0.5, 0.625, 0.5, 0.625, 0.75, 0.625, 0.75, 0.625, 0.75, 0.625, 0.75, 0.625, 0.25, 0.625, 0.25, 0.625, 0.25, 0.625, 0.25, 0.625, 0.75, 0.625, 0.75, 0.625, 0.75, 0.625, 0.75, 0.625, 0.5, 0.625, 0.5, 0.625, 0.5, 0.625, 0.5, 0.625, 0.75, 0.625, 0.75, 0.625, 0.75, 0.625, 0.75, 0.625, 0.25, 0.625, 0.25, 0.625, 0.25, 0.625, 0.25, 0.625, 0.75, 0.625, 0.75, 0.625, 0.75, 0.625, 0.75, 0.625, 0.75, 0.625, 0.75, 0.625, 0.75, 0.625, 0.75, 0.625, 0.25, 0.625, 0.25, 0.625, 0.25, 0.625, 0.25, 0.625, 0.5, 0.625, 0.5, 0.625, 0.5, 0.625, 0.5, 0.625, 0.75, 0.625, 0.75, 0.625, 0.75, 0.625, 0.75, 0.625, 0.75, 0.625, 0.75, 0.625, 0.75, 0.625, 0.75, 0.625, 0.75, 0.625, 0.75, 0.625, 0.75, 0.625, 0.75, 0.625, 0.5, 0.625, 0.5, 0.625, 0.5, 0.625, 0.5, 0.625, 0.25, 0.625, 0.25, 0.625, 0.25, 0.625, 0.25, 0.625, 0.75, 0.625, 0.75, 0.625, 0.75, 0.625, 0.75, 0.625, 0.75, 0.625, 0.75, 0.625, 0.75, 0.625, 0.75, 0.625, 0.75, 0.625, 0.75, 0.625, 0.75, 0.625, 0.75, 0.625, 0.75, 0.625, 0.75, 0.625, 0.75, 0.625, 0.75, 0.625, 0.75, 0.625, 0.75, 0.625, 0.75, 0.625, 0.75, 0.625, 0.75, 0.625, 0.75, 0.625, 0.75, 0.625, 0.75, 0.625, 0.25, 0.625, 0.25, 0.625, 0.25, 0.625, 0.25, 0.625, 0.25, 0.625, 0.25, 0.625, 0.25, 0.625, 0.25, 0.875, 0.5, 0.875, 0.5, 0.875, 0.5, 0.875, 0.5, 0.625, 0.25, 0.625, 0.25, 0.625, 0.25, 0.625, 0.25, 0.625, 0.75, 0.625, 0.75, 0.625, 0.75, 0.625, 0.75, 0.625, 0.75, 0.625, 0.75, 0.625, 0.75, 0.625, 0.75, 0.625, 0.75, 0.625, 0.75, 0.625, 0.75, 0.625, 0.75, 0.625, 0.75, 0.625, 0.75, 0.625, 0.75, 0.625, 0.75, 0.625, 0.5, 0.875, 0.5, 0.875, 0.75, 0.625, 0.75, 0.875, 0.75, 0.625, 0.75, 0.625, 0.75, 0.875, 0.75, 0.625, 0.5, 0.875, 0.5, 0.875, 0.5, 0.625, 0.5, 0.625, 0.75, 0.625, 0.5, 0.625, 0.5, 0.625, 0.75, 0.625, 0.0, 0.625, 0.0, 0.625, 0.0, 0.625, 0.0, 0.625, 0.5, 0.625, 0.5, 0.625, 0.5, 0.625, 0.5, 0.625, 0.5, 0.625, 0.5, 0.625, 0.5, 0.625, 0.5, 0.625, 0.75, 0.625, 0.75, 0.625, 0.75, 0.625, 0.75, 0.625, 0.75, 0.625, 0.75, 0.625, 0.75, 0.625, 0.75, 0.625, 0.75, 0.625, 0.75, 0.625, 0.75, 0.625, 0.75, 0.875, 0.5, 0.875, 0.5, 0.875, 0.5, 0.875, 0.5, 0.625, 0.0, 0.625, 0.0, 0.625, 0.0, 0.625, 0.0, 0.625, 0.5, 0.625, 0.5, 0.625, 0.5, 0.625, 0.5, 0.625, 0.5, 0.625, 0.5, 0.625, 0.5, 0.625, 0.5, 0.625, 0.75, 0.625, 0.75, 0.625, 0.75, 0.625, 0.75, 0.625, 0.75, 0.625, 0.75, 0.625, 0.75, 0.625, 0.75, 0.625, 0.75, 0.625, 0.75, 0.625, 0.75, 0.625, 0.75, 0.875, 0.5, 0.875, 0.5, 0.875, 0.5, 0.875, 0.5, 0.625, 0.0, 0.625, 0.0, 0.625, 0.0, 0.625, 0.0, 0.625, 0.5, 0.625, 0.5, 0.625, 0.5, 0.625, 0.5, 0.625, 0.5, 0.625, 0.5, 0.625, 0.5, 0.625, 0.5, 0.625, 0.75, 0.625, 0.75, 0.625, 0.75, 0.625, 0.75, 0.625, 0.75, 0.625, 0.75, 0.625, 0.75, 0.625, 0.75, 0.625, 0.75, 0.625, 0.75, 0.625, 0.75, 0.625, 0.75, 0.875, 0.5, 0.875, 0.5, 0.875, 0.5, 0.875, 0.5, 0.625, 0.0, 0.625, 0.0, 0.625, 0.0, 0.625, 0.0, 0.625, 0.5, 0.625, 0.5, 0.625, 0.5, 0.625, 0.5, 0.625, 0.5, 0.625, 0.5, 0.625, 0.5, 0.625, 0.5, 0.625, 0.75, 0.625, 0.75, 0.625, 0.75, 0.625, 0.75, 0.625, 0.75, 0.625, 0.75, 0.625, 0.75, 0.625, 0.75, 0.625, 0.75, 0.625, 0.75, 0.625, 0.75, 0.625, 0.75, 0.875, 0.5, 0.875, 0.5, 0.875, 0.5, 0.875, 0.5, 0.375, 0.75, 0.625, 0.75, 0.625, 1.0, 0.375, 1.0, 0.375, 0.0, 0.625, 0.0, 0.625, 0.25, 0.375, 0.25, 0.125, 0.5, 0.375, 0.5, 0.375, 0.75, 0.125, 0.75, 0.375, 0.75, 0.375, 0.5, 0.375, 0.5, 0.375, 0.75, 0.375, 0.5, 0.625, 0.5, 0.625, 0.75, 0.375, 0.75, 0.625, 0.5, 0.625, 0.75, 0.625, 0.75, 0.625, 0.5, 0.625, 0.75, 0.625, 0.5, 0.625, 0.5, 0.625, 0.75, 0.625, 0.5, 0.625, 0.25, 0.625, 0.25, 0.625, 0.5, 0.625, 1.0, 0.625, 0.75, 0.625, 0.75, 0.625, 1.0, 0.625, 0.75, 0.375, 0.75, 0.375, 0.75, 0.625, 0.75, 0.375, 0.5, 0.625, 0.5, 0.625, 0.5, 0.375, 0.5, 0.625, 0.75, 0.625, 0.5, 0.625, 0.5, 0.625, 0.75, 0.625, 1.0, 0.625, 0.75, 0.625, 0.75, 0.625, 1.0, 0.375, 0.75, 0.625, 0.75, 0.625, 1.0, 0.375, 1.0, 0.375, 0.0, 0.625, 0.0, 0.625, 0.25, 0.375, 0.25, 0.125, 0.5, 0.375, 0.5, 0.375, 0.75, 0.125, 0.75, 0.375, 0.75, 0.375, 0.5, 0.375, 0.5, 0.375, 0.75, 0.375, 0.5, 0.625, 0.5, 0.625, 0.75, 0.375, 0.75, 0.625, 0.5, 0.625, 0.75, 0.625, 0.75, 0.625, 0.5, 0.625, 0.75, 0.625, 0.5, 0.625, 0.5, 0.625, 0.75, 0.625, 0.5, 0.625, 0.25, 0.625, 0.25, 0.625, 0.5, 0.625, 1.0, 0.625, 0.75, 0.625, 0.75, 0.625, 1.0, 0.625, 0.75, 0.375, 0.75, 0.375, 0.75, 0.625, 0.75, 0.375, 0.5, 0.625, 0.5, 0.625, 0.5, 0.375, 0.5, 0.625, 0.75, 0.625, 0.5, 0.625, 0.5, 0.625, 0.75, 0.625, 1.0, 0.625, 0.75, 0.625, 0.75, 0.625, 1.0, 0.625, 0.25, 0.625, 0.0, 0.625, 0.0, 0.625, 0.25, 0.625, 0.75, 0.625, 0.5, 0.625, 0.5, 0.625, 0.75, 0.625, 0.5, 0.625, 0.25, 0.625, 0.25, 0.625, 0.5, 0.625, 1.0, 0.625, 0.75, 0.625, 0.75, 0.625, 1.0, 0.625, 0.25, 0.625, 0.0, 0.625, 0.0, 0.625, 0.25, 0.625, 0.75, 0.625, 0.5, 0.625, 0.5, 0.625, 0.75, 0.625, 0.5, 0.625, 0.25, 0.625, 0.25, 0.625, 0.5, 0.625, 1.0, 0.625, 0.75, 0.625, 0.75, 0.625, 1.0, 0.625, 0.25, 0.625, 0.0, 0.625, 0.0, 0.625, 0.25, 0.625, 0.75, 0.625, 0.5, 0.625, 0.5, 0.625, 0.75, 0.625, 0.5, 0.625, 0.25, 0.625, 0.25, 0.625, 0.5, 0.625, 1.0, 0.625, 0.75, 0.625, 0.75, 0.625, 1.0, 0.625, 0.25, 0.625, 0.0, 0.625, 0.0, 0.625, 0.25, 0.625, 0.75, 0.625, 0.5, 0.625, 0.5, 0.625, 0.75, 0.625, 0.5, 0.625, 0.25, 0.625, 0.25, 0.625, 0.5, 0.625, 1.0, 0.625, 0.75, 0.625, 0.75, 0.625, 1.0, 0.625, 0.25, 0.625, 0.0, 0.625, 0.0, 0.625, 0.25, 0.625, 0.25, 0.625, 0.0, 0.625, 0.0, 0.625, 0.25, 0.875, 0.75, 0.625, 0.75, 0.625, 0.75, 0.875, 0.75, 0.625, 0.5, 0.875, 0.5, 0.875, 0.5, 0.625, 0.5, 0.625, 0.5, 0.875, 0.5, 0.875, 0.5, 0.625, 0.5, 0.875, 0.75, 0.625, 0.75, 0.625, 0.75, 0.875, 0.75, 0.625, 0.5, 0.875, 0.5, 0.875, 0.5, 0.625, 0.5, 0.625, 0.75, 0.625, 0.5, 0.625, 0.5, 0.625, 0.75, 0.625, 0.5, 0.625, 0.75, 0.875, 0.75, 0.875, 0.5, 0.875, 0.5, 0.875, 0.75, 0.875, 0.75, 0.875, 0.5, 0.875, 0.5, 0.875, 0.75, 0.875, 0.75, 0.875, 0.5, 0.875, 0.75, 0.625, 0.75, 0.625, 0.75, 0.875, 0.75, 0.625, 0.5, 0.875, 0.5, 0.875, 0.5, 0.625, 0.5, 0.625, 0.75, 0.625, 0.5, 0.625, 0.5, 0.625, 0.75, 0.625, 0.5, 0.875, 0.5, 0.875, 0.5, 0.625, 0.5, 0.625, 0.5, 0.875, 0.5, 0.875, 0.5, 0.625, 0.5, 0.875, 0.75, 0.625, 0.75, 0.625, 0.75, 0.875, 0.75, 0.625, 0.75, 0.625, 0.5, 0.625, 0.5, 0.625, 0.75, 0.625, 0.5, 0.875, 0.5, 0.875, 0.5, 0.625, 0.5, 0.625, 0.75, 0.625, 0.5, 0.625, 0.5, 0.625, 0.75, 0.625, 0.25, 0.625, 0.0, 0.625, 0.0, 0.625, 0.25, 0.875, 0.75, 0.625, 0.75, 0.625, 0.75, 0.875, 0.75, 0.625, 0.5, 0.875, 0.5, 0.875, 0.5, 0.625, 0.5, 0.625, 0.75, 0.625, 0.5, 0.625, 0.5, 0.625, 0.75, 0.875, 0.5, 0.875, 0.75, 0.875, 0.75, 0.875, 0.5, 0.875, 0.75, 0.625, 0.75, 0.625, 0.75, 0.875, 0.75, 0.875, 0.5, 0.875, 0.75, 0.875, 0.75, 0.875, 0.5, 0.625, 0.75, 0.625, 0.5, 0.625, 0.5, 0.625, 0.75, 0.625, 0.25, 0.625, 0.0, 0.625, 0.0, 0.625, 0.25, 0.875, 0.75, 0.625, 0.75, 0.625, 0.75, 0.875, 0.75, 0.625, 0.5, 0.875, 0.5, 0.875, 0.75, 0.625, 0.75, 0.625, 0.5, 0.875, 0.5, 0.875, 0.75, 0.625, 0.75, 0.875, 0.75, 0.625, 0.75, 0.625, 0.75, 0.875, 0.75, 0.875, 0.75, 0.875, 0.75, 0.875, 0.75, 0.875, 0.75, 0.625, 0.5, 0.875, 0.5, 0.875, 0.5, 0.625, 0.5, 0.625, 0.75, 0.625, 0.5, 0.625, 0.5, 0.625, 0.75, 0.625, 0.25, 0.625, 0.0, 0.625, 0.0, 0.625, 0.25, 0.875, 0.75, 0.625, 0.75, 0.625, 0.75, 0.875, 0.75, 0.875, 0.5, 0.875, 0.75, 0.875, 0.75, 0.875, 0.5, 0.625, 0.5, 0.625, 0.75, 0.625, 0.75, 0.625, 0.5, 0.625, 0.75, 0.625, 0.5, 0.625, 0.5, 0.625, 0.75, 0.625, 0.75, 0.625, 0.75, 0.625, 0.75, 0.625, 0.75, 0.875, 0.75, 0.875, 0.5, 0.875, 0.5, 0.875, 0.75, 0.625, 0.5, 0.625, 0.5, 0.625, 0.5, 0.625, 0.5, 0.875, 0.5, 0.875, 0.5, 0.875, 0.5, 0.875, 0.5, 0.625, 0.5, 0.625, 0.75, 0.625, 0.75, 0.625, 0.5, 0.625, 0.75, 0.625, 0.5, 0.625, 0.5, 0.625, 0.75, 0.625, 0.75, 0.625, 0.5, 0.625, 0.5, 0.625, 0.75, 0.625, 0.5, 0.625, 0.5, 0.625, 0.5, 0.625, 0.5, 0.625, 0.75, 0.625, 0.75, 0.625, 0.75, 0.625, 0.75, 0.625, 0.5, 0.625, 0.75, 0.625, 0.75, 0.625, 0.5, 0.625, 0.75, 0.625, 0.5, 0.625, 0.5, 0.625, 0.75, 0.625, 0.5, 0.625, 0.5, 0.625, 0.5, 0.625, 0.5, 0.625, 0.75, 0.625, 0.75, 0.625, 0.75, 0.625, 0.75, 0.625, 0.5, 0.625, 0.75, 0.625, 0.75, 0.625, 0.5, 0.625, 0.75, 0.625, 0.5, 0.625, 0.5, 0.625, 0.75, 0.625, 0.5, 0.625, 0.5, 0.625, 0.5, 0.625, 0.5, 0.625, 0.75, 0.625, 0.75, 0.625, 0.75, 0.625, 0.75, 0.625, 0.5, 0.625, 0.75, 0.625, 0.75, 0.625, 0.5, 0.625, 0.75, 0.625, 0.5, 0.625, 0.5, 0.625, 0.75, 0.625, 0.5, 0.625, 0.5, 0.625, 0.5, 0.625, 0.5, 0.625, 0.75, 0.625, 0.75, 0.625, 0.75, 0.625, 0.75, 0.625, 0.5, 0.625, 0.75, 0.625, 0.75, 0.625, 0.5, 0.625, 0.75, 0.625, 0.5, 0.625, 0.5, 0.625, 0.75, 0.625, 0.5, 0.625, 0.5, 0.625, 0.5, 0.625, 0.5, 0.625, 0.75, 0.625, 0.75, 0.625, 0.75, 0.625, 0.75, 0.625, 0.5, 0.625, 0.75, 0.625, 0.75, 0.625, 0.5, 0.625, 0.75, 0.625, 0.5, 0.625, 0.5, 0.625, 0.75, 0.625, 0.5, 0.625, 0.5, 0.625, 0.5, 0.625, 0.5, 0.625, 0.75, 0.625, 0.75, 0.625, 0.75, 0.625, 0.75])
me_cube.materials.append(mat_material)
me_cube.use_mirror_vertex_groups = False
me_cube.update()

# ---- objects
ob_cube = bpy.data.objects.new('Cube', me_cube)
ob_light = bpy.data.objects.new('Light', light_light)
ob_camera = bpy.data.objects.new('Camera', cam_camera)

# ---- transforms, parenting, visibility, modifiers, constraints
ob_cube.location = (0.0, 0.0, 0.0)
ob_cube.lock_rotations_4d = False
ob_cube.empty_display_type = 'ARROWS'
ob_cube.lineart.crease_threshold = 0.0
ob_light.location = (4.076, 1.005, 5.904)
ob_light.rotation_euler = (0.6503, 0.05522, 1.866)
ob_light.lock_rotations_4d = False
ob_light.empty_display_type = 'ARROWS'
ob_light.color = (0.0, 0.0, 0.0, 0.0)
ob_light.lineart.crease_threshold = 0.0
ob_camera.location = (7.359, -6.926, 4.958)
ob_camera.rotation_euler = (1.109, 0.0, 0.8149)
ob_camera.lock_rotations_4d = False
ob_camera.empty_display_type = 'ARROWS'
ob_camera.color = (0.0, 0.0, 0.0, 0.0)
ob_camera.display_type = 'WIRE'
ob_camera.lineart.crease_threshold = 0.0

# ---- collection membership
col_collection.objects.link(ob_cube)
col_collection.objects.link(ob_light)
col_collection.objects.link(ob_camera)

# ---- scene / render settings (as saved in the file)
scene.camera = ob_camera
scene.frame_start = 1; scene.frame_end = 250; scene.frame_set(1)
scene.render.engine = 'BLENDER_EEVEE_NEXT'
bpy.context.view_layer.update()
